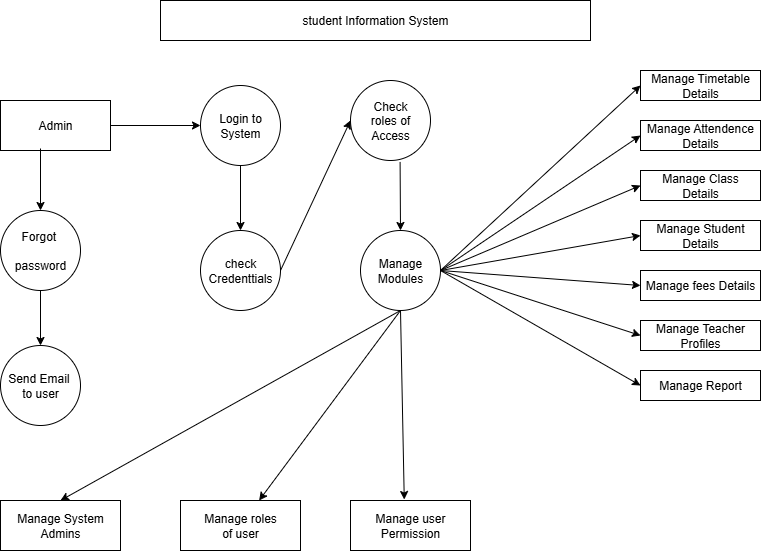

The diagram above was exported from draw.io. Its source (the exported page's mxGraphModel, read from the mxfile embedded in the PNG):
<mxGraphModel dx="1042" dy="562" grid="1" gridSize="10" guides="1" tooltips="1" connect="1" arrows="1" fold="1" page="1" pageScale="1" pageWidth="850" pageHeight="1100" math="0" shadow="0">
  <root>
    <mxCell id="0" />
    <mxCell id="1" parent="0" />
    <mxCell id="DXTB-vnfBtQ9EbVoEEyT-1" value="student Information System" style="rounded=0;whiteSpace=wrap;html=1;" vertex="1" parent="1">
      <mxGeometry x="200" y="10" width="430" height="40" as="geometry" />
    </mxCell>
    <mxCell id="DXTB-vnfBtQ9EbVoEEyT-3" value="Admin" style="rounded=0;whiteSpace=wrap;html=1;" vertex="1" parent="1">
      <mxGeometry x="40" y="110" width="110" height="50" as="geometry" />
    </mxCell>
    <mxCell id="DXTB-vnfBtQ9EbVoEEyT-4" value="Login to&lt;div&gt;System&lt;/div&gt;" style="ellipse;whiteSpace=wrap;html=1;aspect=fixed;" vertex="1" parent="1">
      <mxGeometry x="240" y="95" width="80" height="80" as="geometry" />
    </mxCell>
    <mxCell id="DXTB-vnfBtQ9EbVoEEyT-5" value="Forgot&amp;nbsp;&lt;div&gt;&lt;br&gt;&lt;/div&gt;&lt;div&gt;password&lt;/div&gt;" style="ellipse;whiteSpace=wrap;html=1;aspect=fixed;" vertex="1" parent="1">
      <mxGeometry x="40" y="220" width="80" height="80" as="geometry" />
    </mxCell>
    <mxCell id="DXTB-vnfBtQ9EbVoEEyT-6" value="check&lt;div&gt;Credenttials&lt;/div&gt;" style="ellipse;whiteSpace=wrap;html=1;aspect=fixed;" vertex="1" parent="1">
      <mxGeometry x="240" y="240" width="80" height="80" as="geometry" />
    </mxCell>
    <mxCell id="DXTB-vnfBtQ9EbVoEEyT-7" value="Check&lt;div&gt;roles of Access&lt;/div&gt;" style="ellipse;whiteSpace=wrap;html=1;aspect=fixed;" vertex="1" parent="1">
      <mxGeometry x="390" y="90" width="80" height="80" as="geometry" />
    </mxCell>
    <mxCell id="DXTB-vnfBtQ9EbVoEEyT-8" value="Manage&lt;div&gt;Modules&lt;/div&gt;" style="ellipse;whiteSpace=wrap;html=1;aspect=fixed;" vertex="1" parent="1">
      <mxGeometry x="400" y="240" width="80" height="80" as="geometry" />
    </mxCell>
    <mxCell id="DXTB-vnfBtQ9EbVoEEyT-9" value="Manage Timetable&lt;div&gt;Details&lt;/div&gt;" style="rounded=0;whiteSpace=wrap;html=1;" vertex="1" parent="1">
      <mxGeometry x="680" y="80" width="120" height="30" as="geometry" />
    </mxCell>
    <mxCell id="DXTB-vnfBtQ9EbVoEEyT-10" value="" style="endArrow=classic;html=1;rounded=0;entryX=0;entryY=0.5;entryDx=0;entryDy=0;exitX=1;exitY=0.5;exitDx=0;exitDy=0;" edge="1" parent="1" source="DXTB-vnfBtQ9EbVoEEyT-3" target="DXTB-vnfBtQ9EbVoEEyT-4">
      <mxGeometry width="50" height="50" relative="1" as="geometry">
        <mxPoint x="400" y="320" as="sourcePoint" />
        <mxPoint x="450" y="270" as="targetPoint" />
      </mxGeometry>
    </mxCell>
    <mxCell id="DXTB-vnfBtQ9EbVoEEyT-11" value="" style="endArrow=classic;html=1;rounded=0;entryX=0.5;entryY=0;entryDx=0;entryDy=0;" edge="1" parent="1" target="DXTB-vnfBtQ9EbVoEEyT-5">
      <mxGeometry width="50" height="50" relative="1" as="geometry">
        <mxPoint x="80" y="158" as="sourcePoint" />
        <mxPoint x="450" y="270" as="targetPoint" />
      </mxGeometry>
    </mxCell>
    <mxCell id="DXTB-vnfBtQ9EbVoEEyT-12" value="" style="endArrow=classic;html=1;rounded=0;entryX=0.5;entryY=0;entryDx=0;entryDy=0;" edge="1" parent="1" target="DXTB-vnfBtQ9EbVoEEyT-6">
      <mxGeometry width="50" height="50" relative="1" as="geometry">
        <mxPoint x="280" y="175" as="sourcePoint" />
        <mxPoint x="450" y="270" as="targetPoint" />
      </mxGeometry>
    </mxCell>
    <mxCell id="DXTB-vnfBtQ9EbVoEEyT-13" value="" style="endArrow=classic;html=1;rounded=0;exitX=1;exitY=0.5;exitDx=0;exitDy=0;entryX=0;entryY=0.5;entryDx=0;entryDy=0;" edge="1" parent="1" source="DXTB-vnfBtQ9EbVoEEyT-6" target="DXTB-vnfBtQ9EbVoEEyT-7">
      <mxGeometry width="50" height="50" relative="1" as="geometry">
        <mxPoint x="400" y="320" as="sourcePoint" />
        <mxPoint x="450" y="270" as="targetPoint" />
      </mxGeometry>
    </mxCell>
    <mxCell id="DXTB-vnfBtQ9EbVoEEyT-14" value="" style="endArrow=classic;html=1;rounded=0;exitX=0.62;exitY=1.018;exitDx=0;exitDy=0;exitPerimeter=0;" edge="1" parent="1" source="DXTB-vnfBtQ9EbVoEEyT-7">
      <mxGeometry width="50" height="50" relative="1" as="geometry">
        <mxPoint x="400" y="320" as="sourcePoint" />
        <mxPoint x="440" y="240" as="targetPoint" />
      </mxGeometry>
    </mxCell>
    <mxCell id="DXTB-vnfBtQ9EbVoEEyT-15" value="Manage Attendence&lt;div&gt;Details&lt;/div&gt;" style="rounded=0;whiteSpace=wrap;html=1;" vertex="1" parent="1">
      <mxGeometry x="680" y="130" width="120" height="30" as="geometry" />
    </mxCell>
    <mxCell id="DXTB-vnfBtQ9EbVoEEyT-16" value="Manage Class&lt;div&gt;Details&lt;/div&gt;" style="rounded=0;whiteSpace=wrap;html=1;" vertex="1" parent="1">
      <mxGeometry x="680" y="180" width="120" height="30" as="geometry" />
    </mxCell>
    <mxCell id="DXTB-vnfBtQ9EbVoEEyT-19" value="Manage Student&lt;div&gt;Details&lt;/div&gt;" style="rounded=0;whiteSpace=wrap;html=1;" vertex="1" parent="1">
      <mxGeometry x="680" y="230" width="120" height="30" as="geometry" />
    </mxCell>
    <mxCell id="DXTB-vnfBtQ9EbVoEEyT-20" value="Manage fees Details" style="rounded=0;whiteSpace=wrap;html=1;" vertex="1" parent="1">
      <mxGeometry x="680" y="280" width="120" height="30" as="geometry" />
    </mxCell>
    <mxCell id="DXTB-vnfBtQ9EbVoEEyT-22" value="Manage Teacher&lt;div&gt;Profiles&lt;/div&gt;" style="rounded=0;whiteSpace=wrap;html=1;" vertex="1" parent="1">
      <mxGeometry x="680" y="330" width="120" height="30" as="geometry" />
    </mxCell>
    <mxCell id="DXTB-vnfBtQ9EbVoEEyT-23" value="Manage Report" style="rounded=0;whiteSpace=wrap;html=1;" vertex="1" parent="1">
      <mxGeometry x="680" y="380" width="120" height="30" as="geometry" />
    </mxCell>
    <mxCell id="DXTB-vnfBtQ9EbVoEEyT-25" value="Manage roles&lt;div&gt;of user&lt;/div&gt;" style="rounded=0;whiteSpace=wrap;html=1;" vertex="1" parent="1">
      <mxGeometry x="220" y="510" width="120" height="50" as="geometry" />
    </mxCell>
    <mxCell id="DXTB-vnfBtQ9EbVoEEyT-26" value="Manage user&lt;div&gt;Permission&lt;/div&gt;" style="rounded=0;whiteSpace=wrap;html=1;" vertex="1" parent="1">
      <mxGeometry x="390" y="510" width="120" height="50" as="geometry" />
    </mxCell>
    <mxCell id="DXTB-vnfBtQ9EbVoEEyT-28" value="Manage System&lt;div&gt;Admins&lt;/div&gt;" style="rounded=0;whiteSpace=wrap;html=1;" vertex="1" parent="1">
      <mxGeometry x="40" y="510" width="120" height="50" as="geometry" />
    </mxCell>
    <mxCell id="DXTB-vnfBtQ9EbVoEEyT-29" value="Send Email&amp;nbsp;&lt;div&gt;to user&lt;/div&gt;" style="ellipse;whiteSpace=wrap;html=1;aspect=fixed;" vertex="1" parent="1">
      <mxGeometry x="40" y="355" width="80" height="80" as="geometry" />
    </mxCell>
    <mxCell id="DXTB-vnfBtQ9EbVoEEyT-30" value="" style="endArrow=classic;html=1;rounded=0;exitX=0.5;exitY=1;exitDx=0;exitDy=0;entryX=0.5;entryY=0;entryDx=0;entryDy=0;" edge="1" parent="1" source="DXTB-vnfBtQ9EbVoEEyT-5" target="DXTB-vnfBtQ9EbVoEEyT-29">
      <mxGeometry width="50" height="50" relative="1" as="geometry">
        <mxPoint x="400" y="320" as="sourcePoint" />
        <mxPoint x="450" y="270" as="targetPoint" />
      </mxGeometry>
    </mxCell>
    <mxCell id="DXTB-vnfBtQ9EbVoEEyT-31" value="" style="endArrow=classic;html=1;rounded=0;entryX=0.448;entryY=-0.02;entryDx=0;entryDy=0;entryPerimeter=0;exitX=0.5;exitY=1;exitDx=0;exitDy=0;" edge="1" parent="1" source="DXTB-vnfBtQ9EbVoEEyT-8" target="DXTB-vnfBtQ9EbVoEEyT-26">
      <mxGeometry width="50" height="50" relative="1" as="geometry">
        <mxPoint x="400" y="320" as="sourcePoint" />
        <mxPoint x="450" y="270" as="targetPoint" />
      </mxGeometry>
    </mxCell>
    <mxCell id="DXTB-vnfBtQ9EbVoEEyT-32" value="" style="endArrow=classic;html=1;rounded=0;exitX=0.5;exitY=1;exitDx=0;exitDy=0;" edge="1" parent="1" source="DXTB-vnfBtQ9EbVoEEyT-8" target="DXTB-vnfBtQ9EbVoEEyT-25">
      <mxGeometry width="50" height="50" relative="1" as="geometry">
        <mxPoint x="440" y="330" as="sourcePoint" />
        <mxPoint x="450" y="270" as="targetPoint" />
      </mxGeometry>
    </mxCell>
    <mxCell id="DXTB-vnfBtQ9EbVoEEyT-33" value="" style="endArrow=classic;html=1;rounded=0;exitX=0.5;exitY=1;exitDx=0;exitDy=0;entryX=0.5;entryY=0;entryDx=0;entryDy=0;" edge="1" parent="1" source="DXTB-vnfBtQ9EbVoEEyT-8" target="DXTB-vnfBtQ9EbVoEEyT-28">
      <mxGeometry width="50" height="50" relative="1" as="geometry">
        <mxPoint x="400" y="320" as="sourcePoint" />
        <mxPoint x="450" y="270" as="targetPoint" />
      </mxGeometry>
    </mxCell>
    <mxCell id="DXTB-vnfBtQ9EbVoEEyT-34" value="" style="endArrow=classic;html=1;rounded=0;entryX=0;entryY=0.5;entryDx=0;entryDy=0;exitX=1;exitY=0.5;exitDx=0;exitDy=0;" edge="1" parent="1" source="DXTB-vnfBtQ9EbVoEEyT-8" target="DXTB-vnfBtQ9EbVoEEyT-9">
      <mxGeometry width="50" height="50" relative="1" as="geometry">
        <mxPoint x="400" y="320" as="sourcePoint" />
        <mxPoint x="450" y="270" as="targetPoint" />
      </mxGeometry>
    </mxCell>
    <mxCell id="DXTB-vnfBtQ9EbVoEEyT-35" value="" style="endArrow=classic;html=1;rounded=0;entryX=0;entryY=0.5;entryDx=0;entryDy=0;" edge="1" parent="1" target="DXTB-vnfBtQ9EbVoEEyT-15">
      <mxGeometry width="50" height="50" relative="1" as="geometry">
        <mxPoint x="480" y="280" as="sourcePoint" />
        <mxPoint x="450" y="270" as="targetPoint" />
      </mxGeometry>
    </mxCell>
    <mxCell id="DXTB-vnfBtQ9EbVoEEyT-36" value="" style="endArrow=classic;html=1;rounded=0;entryX=0;entryY=0.5;entryDx=0;entryDy=0;" edge="1" parent="1" target="DXTB-vnfBtQ9EbVoEEyT-16">
      <mxGeometry width="50" height="50" relative="1" as="geometry">
        <mxPoint x="480" y="280" as="sourcePoint" />
        <mxPoint x="450" y="270" as="targetPoint" />
      </mxGeometry>
    </mxCell>
    <mxCell id="DXTB-vnfBtQ9EbVoEEyT-37" value="" style="endArrow=classic;html=1;rounded=0;entryX=0;entryY=0.5;entryDx=0;entryDy=0;" edge="1" parent="1" target="DXTB-vnfBtQ9EbVoEEyT-19">
      <mxGeometry width="50" height="50" relative="1" as="geometry">
        <mxPoint x="480" y="280" as="sourcePoint" />
        <mxPoint x="450" y="270" as="targetPoint" />
      </mxGeometry>
    </mxCell>
    <mxCell id="DXTB-vnfBtQ9EbVoEEyT-38" value="" style="endArrow=classic;html=1;rounded=0;entryX=0;entryY=0.5;entryDx=0;entryDy=0;" edge="1" parent="1" target="DXTB-vnfBtQ9EbVoEEyT-20">
      <mxGeometry width="50" height="50" relative="1" as="geometry">
        <mxPoint x="480" y="280" as="sourcePoint" />
        <mxPoint x="450" y="270" as="targetPoint" />
      </mxGeometry>
    </mxCell>
    <mxCell id="DXTB-vnfBtQ9EbVoEEyT-39" value="" style="endArrow=classic;html=1;rounded=0;entryX=0;entryY=0.5;entryDx=0;entryDy=0;exitX=1;exitY=0.5;exitDx=0;exitDy=0;" edge="1" parent="1" source="DXTB-vnfBtQ9EbVoEEyT-8" target="DXTB-vnfBtQ9EbVoEEyT-22">
      <mxGeometry width="50" height="50" relative="1" as="geometry">
        <mxPoint x="400" y="320" as="sourcePoint" />
        <mxPoint x="450" y="270" as="targetPoint" />
      </mxGeometry>
    </mxCell>
    <mxCell id="DXTB-vnfBtQ9EbVoEEyT-40" value="" style="endArrow=classic;html=1;rounded=0;entryX=0;entryY=0.5;entryDx=0;entryDy=0;exitX=1;exitY=0.5;exitDx=0;exitDy=0;" edge="1" parent="1" source="DXTB-vnfBtQ9EbVoEEyT-8" target="DXTB-vnfBtQ9EbVoEEyT-23">
      <mxGeometry width="50" height="50" relative="1" as="geometry">
        <mxPoint x="400" y="320" as="sourcePoint" />
        <mxPoint x="450" y="270" as="targetPoint" />
      </mxGeometry>
    </mxCell>
  </root>
</mxGraphModel>